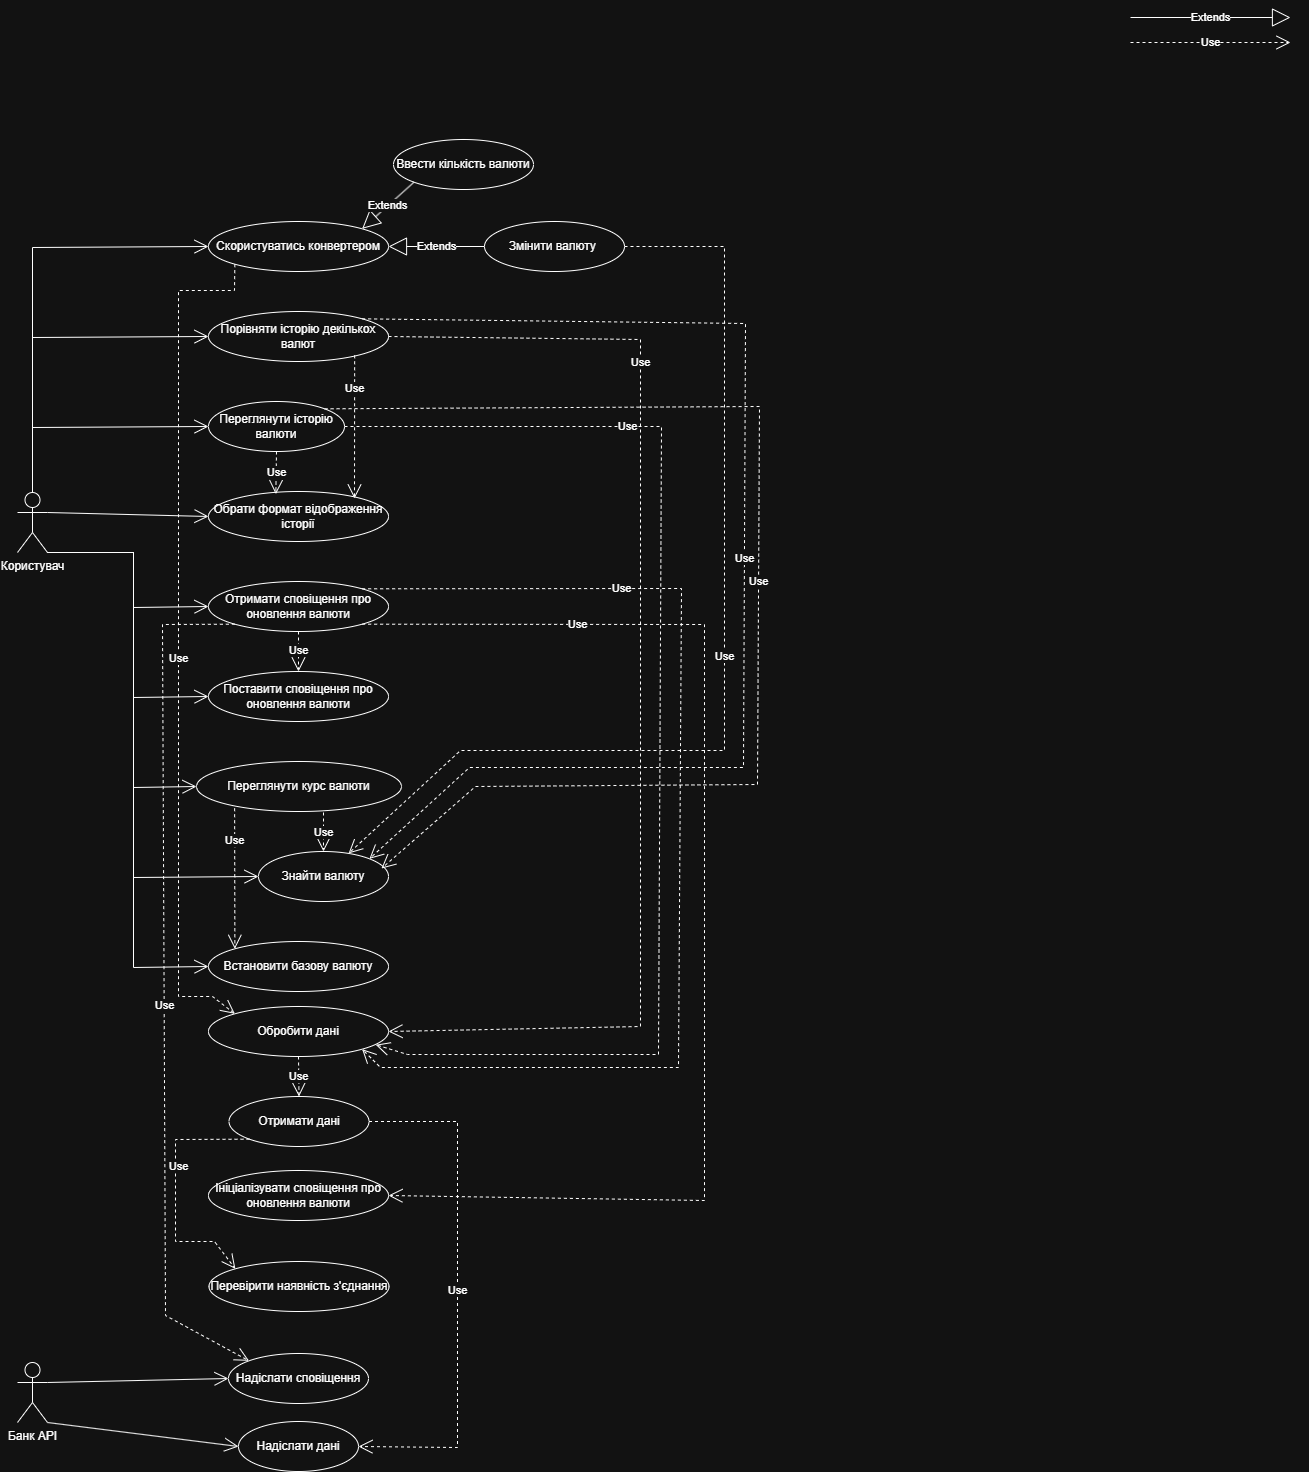

The diagram above was exported from draw.io. Its source (the exported page's mxGraphModel, read from the mxfile embedded in the PNG):
<mxGraphModel dx="1426" dy="811" grid="0" gridSize="10" guides="1" tooltips="1" connect="1" arrows="1" fold="1" page="1" pageScale="1" pageWidth="3300" pageHeight="4681" math="0" shadow="0">
  <root>
    <mxCell id="0" />
    <mxCell id="1" parent="0" />
    <mxCell id="DasxipCAbSwZDR1wwQx1-1" value="Extends" style="endArrow=block;endSize=16;endFill=0;html=1;rounded=0;" parent="1" edge="1">
      <mxGeometry width="160" relative="1" as="geometry">
        <mxPoint x="1153" y="40" as="sourcePoint" />
        <mxPoint x="1313" y="40" as="targetPoint" />
      </mxGeometry>
    </mxCell>
    <mxCell id="DasxipCAbSwZDR1wwQx1-2" value="Use" style="endArrow=open;endSize=12;dashed=1;html=1;rounded=0;" parent="1" edge="1">
      <mxGeometry width="160" relative="1" as="geometry">
        <mxPoint x="1153" y="65" as="sourcePoint" />
        <mxPoint x="1313" y="65" as="targetPoint" />
      </mxGeometry>
    </mxCell>
    <mxCell id="DasxipCAbSwZDR1wwQx1-3" value="Користувач" style="shape=umlActor;verticalLabelPosition=bottom;verticalAlign=top;html=1;outlineConnect=0;" parent="1" vertex="1">
      <mxGeometry x="40" y="515" width="30" height="60" as="geometry" />
    </mxCell>
    <mxCell id="DasxipCAbSwZDR1wwQx1-4" value="Банк API" style="shape=umlActor;verticalLabelPosition=bottom;verticalAlign=top;html=1;outlineConnect=0;" parent="1" vertex="1">
      <mxGeometry x="40" y="1385" width="30" height="60" as="geometry" />
    </mxCell>
    <mxCell id="DasxipCAbSwZDR1wwQx1-5" value="Скористуватись конвертером" style="ellipse;whiteSpace=wrap;html=1;" parent="1" vertex="1">
      <mxGeometry x="231" y="244" width="180" height="50" as="geometry" />
    </mxCell>
    <mxCell id="DasxipCAbSwZDR1wwQx1-6" value="Порівняти історію декількох валют" style="ellipse;whiteSpace=wrap;html=1;" parent="1" vertex="1">
      <mxGeometry x="231" y="334" width="180" height="50" as="geometry" />
    </mxCell>
    <mxCell id="DasxipCAbSwZDR1wwQx1-7" value="Переглянути історію валюти" style="ellipse;whiteSpace=wrap;html=1;" parent="1" vertex="1">
      <mxGeometry x="231" y="424" width="136" height="50" as="geometry" />
    </mxCell>
    <mxCell id="DasxipCAbSwZDR1wwQx1-8" value="Обрати формат відображення історії" style="ellipse;whiteSpace=wrap;html=1;" parent="1" vertex="1">
      <mxGeometry x="231" y="514" width="180" height="50" as="geometry" />
    </mxCell>
    <mxCell id="DasxipCAbSwZDR1wwQx1-9" value="Отримати сповіщення про оновлення валюти" style="ellipse;whiteSpace=wrap;html=1;" parent="1" vertex="1">
      <mxGeometry x="231" y="604" width="180" height="50" as="geometry" />
    </mxCell>
    <mxCell id="DasxipCAbSwZDR1wwQx1-10" value="Поставити сповіщення про оновлення валюти" style="ellipse;whiteSpace=wrap;html=1;" parent="1" vertex="1">
      <mxGeometry x="231" y="694" width="180" height="50" as="geometry" />
    </mxCell>
    <mxCell id="DasxipCAbSwZDR1wwQx1-11" value="Переглянути курс валюти" style="ellipse;whiteSpace=wrap;html=1;" parent="1" vertex="1">
      <mxGeometry x="219" y="784" width="205" height="50" as="geometry" />
    </mxCell>
    <mxCell id="DasxipCAbSwZDR1wwQx1-12" value="Знайти валюту" style="ellipse;whiteSpace=wrap;html=1;" parent="1" vertex="1">
      <mxGeometry x="281" y="874" width="130" height="50" as="geometry" />
    </mxCell>
    <mxCell id="DasxipCAbSwZDR1wwQx1-13" value="Встановити базову валюту" style="ellipse;whiteSpace=wrap;html=1;" parent="1" vertex="1">
      <mxGeometry x="231" y="964" width="180" height="50" as="geometry" />
    </mxCell>
    <mxCell id="DasxipCAbSwZDR1wwQx1-14" value="Ввести кількість валюти" style="ellipse;whiteSpace=wrap;html=1;" parent="1" vertex="1">
      <mxGeometry x="416" y="162" width="140" height="50" as="geometry" />
    </mxCell>
    <mxCell id="DasxipCAbSwZDR1wwQx1-15" value="Змінити валюту&amp;nbsp;" style="ellipse;whiteSpace=wrap;html=1;" parent="1" vertex="1">
      <mxGeometry x="507" y="244" width="140" height="50" as="geometry" />
    </mxCell>
    <mxCell id="DasxipCAbSwZDR1wwQx1-16" value="Обробити дані" style="ellipse;whiteSpace=wrap;html=1;" parent="1" vertex="1">
      <mxGeometry x="231" y="1029" width="180" height="50" as="geometry" />
    </mxCell>
    <mxCell id="DasxipCAbSwZDR1wwQx1-17" value="Ініціалізувати сповіщення про оновлення валюти" style="ellipse;whiteSpace=wrap;html=1;" parent="1" vertex="1">
      <mxGeometry x="231" y="1193" width="180" height="50" as="geometry" />
    </mxCell>
    <mxCell id="DasxipCAbSwZDR1wwQx1-18" value="Отримати дані" style="ellipse;whiteSpace=wrap;html=1;" parent="1" vertex="1">
      <mxGeometry x="251.5" y="1119" width="140" height="50" as="geometry" />
    </mxCell>
    <mxCell id="DasxipCAbSwZDR1wwQx1-19" value="Надіслати сповіщення" style="ellipse;whiteSpace=wrap;html=1;" parent="1" vertex="1">
      <mxGeometry x="251" y="1376" width="140" height="50" as="geometry" />
    </mxCell>
    <mxCell id="DasxipCAbSwZDR1wwQx1-20" value="Надіслати дані" style="ellipse;whiteSpace=wrap;html=1;" parent="1" vertex="1">
      <mxGeometry x="261" y="1444" width="120" height="50" as="geometry" />
    </mxCell>
    <mxCell id="DasxipCAbSwZDR1wwQx1-21" value="Extends" style="endArrow=block;endSize=16;endFill=0;html=1;rounded=0;exitX=0;exitY=1;exitDx=0;exitDy=0;entryX=1;entryY=0;entryDx=0;entryDy=0;" parent="1" source="DasxipCAbSwZDR1wwQx1-14" target="DasxipCAbSwZDR1wwQx1-5" edge="1">
      <mxGeometry width="160" relative="1" as="geometry">
        <mxPoint x="576" y="225" as="sourcePoint" />
        <mxPoint x="430" y="257" as="targetPoint" />
      </mxGeometry>
    </mxCell>
    <mxCell id="DasxipCAbSwZDR1wwQx1-22" value="Extends" style="endArrow=block;endSize=16;endFill=0;html=1;rounded=0;exitX=0;exitY=0.5;exitDx=0;exitDy=0;entryX=1;entryY=0.5;entryDx=0;entryDy=0;" parent="1" source="DasxipCAbSwZDR1wwQx1-15" target="DasxipCAbSwZDR1wwQx1-5" edge="1">
      <mxGeometry width="160" relative="1" as="geometry">
        <mxPoint x="597" y="293" as="sourcePoint" />
        <mxPoint x="412" y="269" as="targetPoint" />
      </mxGeometry>
    </mxCell>
    <mxCell id="DasxipCAbSwZDR1wwQx1-23" value="" style="endArrow=open;endFill=1;endSize=12;html=1;rounded=0;exitX=0.5;exitY=0;exitDx=0;exitDy=0;exitPerimeter=0;entryX=0;entryY=0.5;entryDx=0;entryDy=0;" parent="1" source="DasxipCAbSwZDR1wwQx1-3" target="DasxipCAbSwZDR1wwQx1-5" edge="1">
      <mxGeometry width="160" relative="1" as="geometry">
        <mxPoint x="68" y="450" as="sourcePoint" />
        <mxPoint x="228" y="450" as="targetPoint" />
        <Array as="points">
          <mxPoint x="55" y="270" />
        </Array>
      </mxGeometry>
    </mxCell>
    <mxCell id="DasxipCAbSwZDR1wwQx1-24" value="" style="endArrow=open;endFill=1;endSize=12;html=1;rounded=0;exitX=0.5;exitY=0;exitDx=0;exitDy=0;exitPerimeter=0;entryX=0;entryY=0.5;entryDx=0;entryDy=0;" parent="1" source="DasxipCAbSwZDR1wwQx1-3" target="DasxipCAbSwZDR1wwQx1-6" edge="1">
      <mxGeometry width="160" relative="1" as="geometry">
        <mxPoint x="83" y="561" as="sourcePoint" />
        <mxPoint x="398" y="316" as="targetPoint" />
        <Array as="points">
          <mxPoint x="55" y="360" />
        </Array>
      </mxGeometry>
    </mxCell>
    <mxCell id="DasxipCAbSwZDR1wwQx1-25" value="" style="endArrow=open;endFill=1;endSize=12;html=1;rounded=0;exitX=0.5;exitY=0;exitDx=0;exitDy=0;exitPerimeter=0;entryX=0;entryY=0.5;entryDx=0;entryDy=0;" parent="1" source="DasxipCAbSwZDR1wwQx1-3" target="DasxipCAbSwZDR1wwQx1-7" edge="1">
      <mxGeometry width="160" relative="1" as="geometry">
        <mxPoint x="150" y="631" as="sourcePoint" />
        <mxPoint x="465" y="476" as="targetPoint" />
        <Array as="points">
          <mxPoint x="55" y="450" />
        </Array>
      </mxGeometry>
    </mxCell>
    <mxCell id="DasxipCAbSwZDR1wwQx1-26" value="" style="endArrow=open;endFill=1;endSize=12;html=1;rounded=0;exitX=1;exitY=0.3333333333333333;exitDx=0;exitDy=0;exitPerimeter=0;entryX=0;entryY=0.5;entryDx=0;entryDy=0;" parent="1" source="DasxipCAbSwZDR1wwQx1-3" target="DasxipCAbSwZDR1wwQx1-8" edge="1">
      <mxGeometry width="160" relative="1" as="geometry">
        <mxPoint x="231" y="691" as="sourcePoint" />
        <mxPoint x="546" y="536" as="targetPoint" />
        <Array as="points" />
      </mxGeometry>
    </mxCell>
    <mxCell id="DasxipCAbSwZDR1wwQx1-27" value="" style="endArrow=open;endFill=1;endSize=12;html=1;rounded=0;entryX=0;entryY=0.5;entryDx=0;entryDy=0;exitX=1;exitY=1;exitDx=0;exitDy=0;exitPerimeter=0;" parent="1" source="DasxipCAbSwZDR1wwQx1-3" target="DasxipCAbSwZDR1wwQx1-9" edge="1">
      <mxGeometry width="160" relative="1" as="geometry">
        <mxPoint x="70" y="535" as="sourcePoint" />
        <mxPoint x="156" y="656" as="targetPoint" />
        <Array as="points">
          <mxPoint x="156" y="575" />
          <mxPoint x="156" y="630" />
        </Array>
      </mxGeometry>
    </mxCell>
    <mxCell id="DasxipCAbSwZDR1wwQx1-28" value="" style="endArrow=open;endFill=1;endSize=12;html=1;rounded=0;entryX=0;entryY=0.5;entryDx=0;entryDy=0;exitX=1;exitY=1;exitDx=0;exitDy=0;exitPerimeter=0;" parent="1" target="DasxipCAbSwZDR1wwQx1-10" edge="1">
      <mxGeometry width="160" relative="1" as="geometry">
        <mxPoint x="70" y="575" as="sourcePoint" />
        <mxPoint x="370" y="630" as="targetPoint" />
        <Array as="points">
          <mxPoint x="156" y="575" />
          <mxPoint x="156" y="720" />
        </Array>
      </mxGeometry>
    </mxCell>
    <mxCell id="DasxipCAbSwZDR1wwQx1-29" value="" style="endArrow=open;endFill=1;endSize=12;html=1;rounded=0;entryX=0;entryY=0.5;entryDx=0;entryDy=0;exitX=1;exitY=1;exitDx=0;exitDy=0;exitPerimeter=0;" parent="1" target="DasxipCAbSwZDR1wwQx1-11" edge="1">
      <mxGeometry width="160" relative="1" as="geometry">
        <mxPoint x="70" y="575" as="sourcePoint" />
        <mxPoint x="370" y="630" as="targetPoint" />
        <Array as="points">
          <mxPoint x="156" y="575" />
          <mxPoint x="156" y="810" />
        </Array>
      </mxGeometry>
    </mxCell>
    <mxCell id="DasxipCAbSwZDR1wwQx1-30" value="" style="endArrow=open;endFill=1;endSize=12;html=1;rounded=0;entryX=0;entryY=0.5;entryDx=0;entryDy=0;exitX=1;exitY=1;exitDx=0;exitDy=0;exitPerimeter=0;" parent="1" target="DasxipCAbSwZDR1wwQx1-12" edge="1">
      <mxGeometry width="160" relative="1" as="geometry">
        <mxPoint x="70" y="575" as="sourcePoint" />
        <mxPoint x="370" y="630" as="targetPoint" />
        <Array as="points">
          <mxPoint x="156" y="575" />
          <mxPoint x="156" y="900" />
        </Array>
      </mxGeometry>
    </mxCell>
    <mxCell id="DasxipCAbSwZDR1wwQx1-31" value="" style="endArrow=open;endFill=1;endSize=12;html=1;rounded=0;entryX=0;entryY=0.5;entryDx=0;entryDy=0;exitX=1;exitY=1;exitDx=0;exitDy=0;exitPerimeter=0;" parent="1" target="DasxipCAbSwZDR1wwQx1-13" edge="1">
      <mxGeometry width="160" relative="1" as="geometry">
        <mxPoint x="70" y="575" as="sourcePoint" />
        <mxPoint x="370" y="630" as="targetPoint" />
        <Array as="points">
          <mxPoint x="156" y="575" />
          <mxPoint x="156" y="990" />
        </Array>
      </mxGeometry>
    </mxCell>
    <mxCell id="DasxipCAbSwZDR1wwQx1-32" value="" style="endArrow=open;endFill=1;endSize=12;html=1;rounded=0;exitX=1;exitY=1;exitDx=0;exitDy=0;exitPerimeter=0;entryX=0;entryY=0.5;entryDx=0;entryDy=0;" parent="1" source="DasxipCAbSwZDR1wwQx1-4" target="DasxipCAbSwZDR1wwQx1-20" edge="1">
      <mxGeometry width="160" relative="1" as="geometry">
        <mxPoint x="113" y="1405" as="sourcePoint" />
        <mxPoint x="273" y="1405" as="targetPoint" />
      </mxGeometry>
    </mxCell>
    <mxCell id="DasxipCAbSwZDR1wwQx1-33" value="" style="endArrow=open;endFill=1;endSize=12;html=1;rounded=0;exitX=1;exitY=0.3333333333333333;exitDx=0;exitDy=0;exitPerimeter=0;entryX=0;entryY=0.5;entryDx=0;entryDy=0;" parent="1" source="DasxipCAbSwZDR1wwQx1-4" target="DasxipCAbSwZDR1wwQx1-19" edge="1">
      <mxGeometry width="160" relative="1" as="geometry">
        <mxPoint x="136" y="1409" as="sourcePoint" />
        <mxPoint x="466" y="1407" as="targetPoint" />
      </mxGeometry>
    </mxCell>
    <mxCell id="DasxipCAbSwZDR1wwQx1-34" value="Use" style="endArrow=open;endSize=12;dashed=1;html=1;rounded=0;exitX=0.5;exitY=1;exitDx=0;exitDy=0;entryX=0.374;entryY=0.053;entryDx=0;entryDy=0;entryPerimeter=0;" parent="1" source="DasxipCAbSwZDR1wwQx1-7" target="DasxipCAbSwZDR1wwQx1-8" edge="1">
      <mxGeometry width="160" relative="1" as="geometry">
        <mxPoint x="371" y="395" as="sourcePoint" />
        <mxPoint x="302" y="517" as="targetPoint" />
      </mxGeometry>
    </mxCell>
    <mxCell id="DasxipCAbSwZDR1wwQx1-35" value="Use" style="endArrow=open;endSize=12;dashed=1;html=1;rounded=0;exitX=0.5;exitY=1;exitDx=0;exitDy=0;entryX=0.5;entryY=0;entryDx=0;entryDy=0;" parent="1" source="DasxipCAbSwZDR1wwQx1-9" target="DasxipCAbSwZDR1wwQx1-10" edge="1">
      <mxGeometry x="-0.05" width="160" relative="1" as="geometry">
        <mxPoint x="431" y="699" as="sourcePoint" />
        <mxPoint x="431" y="739" as="targetPoint" />
        <mxPoint as="offset" />
      </mxGeometry>
    </mxCell>
    <mxCell id="DasxipCAbSwZDR1wwQx1-36" value="Use" style="endArrow=open;endSize=12;dashed=1;html=1;rounded=0;entryX=0.5;entryY=0;entryDx=0;entryDy=0;" parent="1" target="DasxipCAbSwZDR1wwQx1-12" edge="1">
      <mxGeometry width="160" relative="1" as="geometry">
        <mxPoint x="346" y="835" as="sourcePoint" />
        <mxPoint x="467" y="757" as="targetPoint" />
      </mxGeometry>
    </mxCell>
    <mxCell id="DasxipCAbSwZDR1wwQx1-37" value="Перевірити наявність з'єднання" style="ellipse;whiteSpace=wrap;html=1;" parent="1" vertex="1">
      <mxGeometry x="231.5" y="1284" width="180" height="50" as="geometry" />
    </mxCell>
    <mxCell id="DasxipCAbSwZDR1wwQx1-38" value="Use" style="endArrow=open;endSize=12;dashed=1;html=1;rounded=0;exitX=0.5;exitY=1;exitDx=0;exitDy=0;entryX=0.5;entryY=0;entryDx=0;entryDy=0;" parent="1" source="DasxipCAbSwZDR1wwQx1-16" target="DasxipCAbSwZDR1wwQx1-18" edge="1">
      <mxGeometry width="160" relative="1" as="geometry">
        <mxPoint x="496" y="1040" as="sourcePoint" />
        <mxPoint x="496" y="1080" as="targetPoint" />
      </mxGeometry>
    </mxCell>
    <mxCell id="DasxipCAbSwZDR1wwQx1-39" value="Use" style="endArrow=open;endSize=12;dashed=1;html=1;rounded=0;exitX=0;exitY=1;exitDx=0;exitDy=0;entryX=0;entryY=0;entryDx=0;entryDy=0;" parent="1" source="DasxipCAbSwZDR1wwQx1-5" target="DasxipCAbSwZDR1wwQx1-16" edge="1">
      <mxGeometry x="0.059" width="160" relative="1" as="geometry">
        <mxPoint x="62" y="317" as="sourcePoint" />
        <mxPoint x="234" y="1019" as="targetPoint" />
        <Array as="points">
          <mxPoint x="257" y="313" />
          <mxPoint x="201" y="313" />
          <mxPoint x="201" y="1019" />
          <mxPoint x="235" y="1019" />
        </Array>
        <mxPoint as="offset" />
      </mxGeometry>
    </mxCell>
    <mxCell id="DasxipCAbSwZDR1wwQx1-40" value="Use" style="endArrow=open;endSize=12;dashed=1;html=1;rounded=0;exitX=0;exitY=1;exitDx=0;exitDy=0;entryX=0;entryY=0;entryDx=0;entryDy=0;" parent="1" source="DasxipCAbSwZDR1wwQx1-9" target="DasxipCAbSwZDR1wwQx1-19" edge="1">
      <mxGeometry x="0.0564" width="160" relative="1" as="geometry">
        <mxPoint x="25" y="565" as="sourcePoint" />
        <mxPoint x="251" y="1365" as="targetPoint" />
        <Array as="points">
          <mxPoint x="185" y="647" />
          <mxPoint x="188" y="1338" />
        </Array>
        <mxPoint as="offset" />
      </mxGeometry>
    </mxCell>
    <mxCell id="DasxipCAbSwZDR1wwQx1-41" value="Use" style="endArrow=open;endSize=12;dashed=1;html=1;rounded=0;exitX=0.186;exitY=0.935;exitDx=0;exitDy=0;entryX=0;entryY=0;entryDx=0;entryDy=0;exitPerimeter=0;" parent="1" source="DasxipCAbSwZDR1wwQx1-11" target="DasxipCAbSwZDR1wwQx1-13" edge="1">
      <mxGeometry x="-0.5389" width="160" relative="1" as="geometry">
        <mxPoint x="255" y="923" as="sourcePoint" />
        <mxPoint x="255" y="1067" as="targetPoint" />
        <mxPoint as="offset" />
      </mxGeometry>
    </mxCell>
    <mxCell id="DasxipCAbSwZDR1wwQx1-42" value="Use" style="endArrow=open;endSize=12;dashed=1;html=1;rounded=0;exitX=0;exitY=1;exitDx=0;exitDy=0;entryX=0;entryY=0;entryDx=0;entryDy=0;" parent="1" source="DasxipCAbSwZDR1wwQx1-18" target="DasxipCAbSwZDR1wwQx1-37" edge="1">
      <mxGeometry x="-0.1894" y="3" width="160" relative="1" as="geometry">
        <mxPoint x="216" y="1180" as="sourcePoint" />
        <mxPoint x="198" y="1331" as="targetPoint" />
        <mxPoint as="offset" />
        <Array as="points">
          <mxPoint x="198" y="1162" />
          <mxPoint x="198" y="1264" />
          <mxPoint x="237" y="1264" />
        </Array>
      </mxGeometry>
    </mxCell>
    <mxCell id="DasxipCAbSwZDR1wwQx1-43" value="Use" style="endArrow=open;endSize=12;dashed=1;html=1;rounded=0;exitX=0.812;exitY=0.876;exitDx=0;exitDy=0;exitPerimeter=0;" parent="1" source="DasxipCAbSwZDR1wwQx1-6" edge="1">
      <mxGeometry x="-0.5389" width="160" relative="1" as="geometry">
        <mxPoint x="445" y="392" as="sourcePoint" />
        <mxPoint x="377" y="521" as="targetPoint" />
        <mxPoint as="offset" />
      </mxGeometry>
    </mxCell>
    <mxCell id="DasxipCAbSwZDR1wwQx1-44" value="Use" style="endArrow=open;endSize=12;dashed=1;html=1;rounded=0;exitX=1;exitY=0.5;exitDx=0;exitDy=0;entryX=1;entryY=0.5;entryDx=0;entryDy=0;" parent="1" source="DasxipCAbSwZDR1wwQx1-6" target="DasxipCAbSwZDR1wwQx1-16" edge="1">
      <mxGeometry x="-0.5389" width="160" relative="1" as="geometry">
        <mxPoint x="443" y="359" as="sourcePoint" />
        <mxPoint x="883" y="1117" as="targetPoint" />
        <mxPoint as="offset" />
        <Array as="points">
          <mxPoint x="663" y="362" />
          <mxPoint x="663" y="1049" />
        </Array>
      </mxGeometry>
    </mxCell>
    <mxCell id="DasxipCAbSwZDR1wwQx1-45" value="Use" style="endArrow=open;endSize=12;dashed=1;html=1;rounded=0;exitX=1;exitY=0.5;exitDx=0;exitDy=0;entryX=0.929;entryY=0.765;entryDx=0;entryDy=0;entryPerimeter=0;" parent="1" source="DasxipCAbSwZDR1wwQx1-7" target="DasxipCAbSwZDR1wwQx1-16" edge="1">
      <mxGeometry x="-0.5389" width="160" relative="1" as="geometry">
        <mxPoint x="456" y="441" as="sourcePoint" />
        <mxPoint x="656" y="1030" as="targetPoint" />
        <mxPoint as="offset" />
        <Array as="points">
          <mxPoint x="684" y="449" />
          <mxPoint x="681" y="1077" />
          <mxPoint x="430" y="1077" />
        </Array>
      </mxGeometry>
    </mxCell>
    <mxCell id="DasxipCAbSwZDR1wwQx1-46" value="Use" style="endArrow=open;endSize=12;dashed=1;html=1;rounded=0;exitX=1;exitY=0;exitDx=0;exitDy=0;entryX=1;entryY=1;entryDx=0;entryDy=0;" parent="1" source="DasxipCAbSwZDR1wwQx1-9" target="DasxipCAbSwZDR1wwQx1-16" edge="1">
      <mxGeometry x="-0.5389" width="160" relative="1" as="geometry">
        <mxPoint x="496" y="683" as="sourcePoint" />
        <mxPoint x="372" y="1018" as="targetPoint" />
        <mxPoint as="offset" />
        <Array as="points">
          <mxPoint x="704" y="611" />
          <mxPoint x="701" y="1090" />
          <mxPoint x="403" y="1090" />
        </Array>
      </mxGeometry>
    </mxCell>
    <mxCell id="DasxipCAbSwZDR1wwQx1-47" value="Use" style="endArrow=open;endSize=12;dashed=1;html=1;rounded=0;exitX=1;exitY=1;exitDx=0;exitDy=0;entryX=1;entryY=0.5;entryDx=0;entryDy=0;" parent="1" source="DasxipCAbSwZDR1wwQx1-9" target="DasxipCAbSwZDR1wwQx1-17" edge="1">
      <mxGeometry x="-0.6518" width="160" relative="1" as="geometry">
        <mxPoint x="642" y="699" as="sourcePoint" />
        <mxPoint x="1031" y="860" as="targetPoint" />
        <mxPoint as="offset" />
        <Array as="points">
          <mxPoint x="727" y="647" />
          <mxPoint x="727" y="1223" />
        </Array>
      </mxGeometry>
    </mxCell>
    <mxCell id="DasxipCAbSwZDR1wwQx1-48" value="Use" style="endArrow=open;endSize=12;dashed=1;html=1;rounded=0;exitX=1;exitY=0.5;exitDx=0;exitDy=0;" parent="1" source="DasxipCAbSwZDR1wwQx1-15" target="DasxipCAbSwZDR1wwQx1-12" edge="1">
      <mxGeometry width="160" relative="1" as="geometry">
        <mxPoint x="751" y="282" as="sourcePoint" />
        <mxPoint x="469" y="773" as="targetPoint" />
        <Array as="points">
          <mxPoint x="747" y="269" />
          <mxPoint x="747" y="773" />
          <mxPoint x="483" y="773" />
        </Array>
      </mxGeometry>
    </mxCell>
    <mxCell id="DasxipCAbSwZDR1wwQx1-49" value="Use" style="endArrow=open;endSize=12;dashed=1;html=1;rounded=0;exitX=1;exitY=0;exitDx=0;exitDy=0;entryX=1;entryY=0;entryDx=0;entryDy=0;" parent="1" source="DasxipCAbSwZDR1wwQx1-6" target="DasxipCAbSwZDR1wwQx1-12" edge="1">
      <mxGeometry width="160" relative="1" as="geometry">
        <mxPoint x="496" y="410" as="sourcePoint" />
        <mxPoint x="494" y="796" as="targetPoint" />
        <Array as="points">
          <mxPoint x="768" y="346" />
          <mxPoint x="766" y="790" />
          <mxPoint x="492" y="790" />
        </Array>
      </mxGeometry>
    </mxCell>
    <mxCell id="DasxipCAbSwZDR1wwQx1-50" value="Use" style="endArrow=open;endSize=12;dashed=1;html=1;rounded=0;exitX=1;exitY=0;exitDx=0;exitDy=0;entryX=0.946;entryY=0.34;entryDx=0;entryDy=0;entryPerimeter=0;" parent="1" source="DasxipCAbSwZDR1wwQx1-7" target="DasxipCAbSwZDR1wwQx1-12" edge="1">
      <mxGeometry width="160" relative="1" as="geometry">
        <mxPoint x="475" y="423" as="sourcePoint" />
        <mxPoint x="445" y="874" as="targetPoint" />
        <Array as="points">
          <mxPoint x="782" y="429" />
          <mxPoint x="780" y="807" />
          <mxPoint x="498" y="809" />
        </Array>
      </mxGeometry>
    </mxCell>
    <mxCell id="9dBQdAFR9GEFGr0Z3yEB-1" value="Use" style="endArrow=open;endSize=12;dashed=1;html=1;rounded=0;exitX=1;exitY=0.5;exitDx=0;exitDy=0;entryX=1;entryY=0.5;entryDx=0;entryDy=0;" edge="1" parent="1" source="DasxipCAbSwZDR1wwQx1-18" target="DasxipCAbSwZDR1wwQx1-20">
      <mxGeometry width="160" relative="1" as="geometry">
        <mxPoint x="530" y="1170" as="sourcePoint" />
        <mxPoint x="480" y="1570" as="targetPoint" />
        <Array as="points">
          <mxPoint x="480" y="1144" />
          <mxPoint x="480" y="1470" />
        </Array>
      </mxGeometry>
    </mxCell>
  </root>
</mxGraphModel>